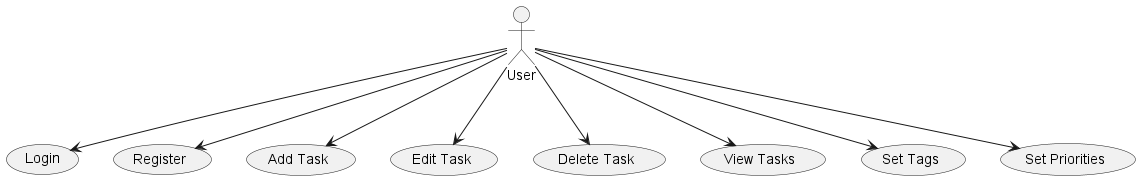

The diagram above was rendered by PlantUML. Its source (embedded in the PNG):
@startuml usecase
actor User
usecase "Login" as UC1
usecase "Register" as UC2
usecase "Add Task" as UC3
usecase "Edit Task" as UC4
usecase "Delete Task" as UC5
usecase "View Tasks" as UC6
usecase "Set Tags" as UC7
usecase "Set Priorities" as UC8

User --> UC1
User --> UC2
User --> UC3
User --> UC4
User --> UC5
User --> UC6
User --> UC7
User --> UC8
@enduml